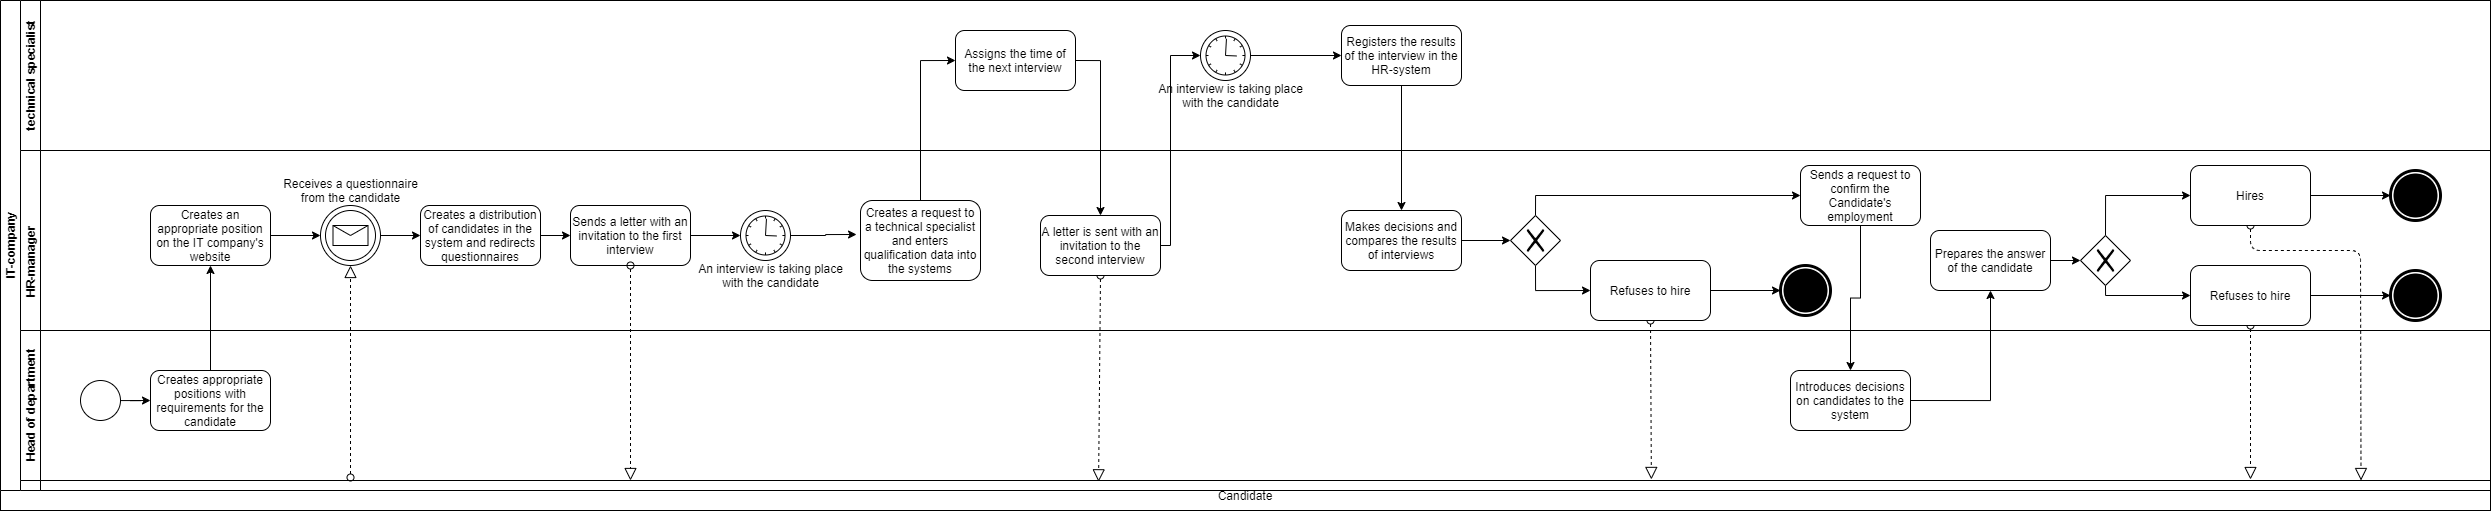

The diagram above was exported from draw.io. Its source (the exported page's mxGraphModel, read from the mxfile embedded in the PNG):
<mxGraphModel dx="2706" dy="1059" grid="1" gridSize="10" guides="1" tooltips="1" connect="1" arrows="1" fold="1" page="1" pageScale="1" pageWidth="827" pageHeight="1169" math="0" shadow="0">
  <root>
    <mxCell id="0" />
    <mxCell id="1" parent="0" />
    <mxCell id="4CbfsNwwshJR1Fnuyi6X-37" value="Candidate" style="rounded=0;whiteSpace=wrap;html=1;" vertex="1" parent="1">
      <mxGeometry x="-560" y="660" width="2490" height="30" as="geometry" />
    </mxCell>
    <mxCell id="4CbfsNwwshJR1Fnuyi6X-82" value="" style="endArrow=none;dashed=1;html=1;entryX=0.5;entryY=1;entryDx=0;entryDy=0;" edge="1" parent="1" target="4CbfsNwwshJR1Fnuyi6X-45">
      <mxGeometry width="50" height="50" relative="1" as="geometry">
        <mxPoint x="-210" y="444.9999999999998" as="sourcePoint" />
        <mxPoint x="-214" y="500" as="targetPoint" />
      </mxGeometry>
    </mxCell>
    <mxCell id="4CbfsNwwshJR1Fnuyi6X-142" value="" style="startArrow=oval;startFill=0;startSize=7;endArrow=block;endFill=0;endSize=10;dashed=1;html=1;entryX=0.5;entryY=1;entryDx=0;entryDy=0;" edge="1" parent="1" target="4CbfsNwwshJR1Fnuyi6X-45">
      <mxGeometry width="100" relative="1" as="geometry">
        <mxPoint x="-210" y="657" as="sourcePoint" />
        <mxPoint x="270" y="350" as="targetPoint" />
      </mxGeometry>
    </mxCell>
    <mxCell id="4CbfsNwwshJR1Fnuyi6X-145" value="" style="startArrow=oval;startFill=0;startSize=7;endArrow=block;endFill=0;endSize=10;dashed=1;html=1;exitX=0.5;exitY=1;exitDx=0;exitDy=0;entryX=0.441;entryY=0.043;entryDx=0;entryDy=0;entryPerimeter=0;" edge="1" parent="1" source="4CbfsNwwshJR1Fnuyi6X-54" target="4CbfsNwwshJR1Fnuyi6X-37">
      <mxGeometry width="100" relative="1" as="geometry">
        <mxPoint x="90" y="464.9999999999998" as="sourcePoint" />
        <mxPoint x="90" y="679.9999999999998" as="targetPoint" />
      </mxGeometry>
    </mxCell>
    <mxCell id="4CbfsNwwshJR1Fnuyi6X-146" value="" style="startArrow=oval;startFill=0;startSize=7;endArrow=block;endFill=0;endSize=10;dashed=1;html=1;exitX=0.5;exitY=1;exitDx=0;exitDy=0;entryX=0.663;entryY=-0.035;entryDx=0;entryDy=0;entryPerimeter=0;" edge="1" parent="1" source="4CbfsNwwshJR1Fnuyi6X-66" target="4CbfsNwwshJR1Fnuyi6X-37">
      <mxGeometry width="100" relative="1" as="geometry">
        <mxPoint x="100" y="474.9999999999998" as="sourcePoint" />
        <mxPoint x="100" y="689.9999999999998" as="targetPoint" />
      </mxGeometry>
    </mxCell>
    <mxCell id="4CbfsNwwshJR1Fnuyi6X-148" value="" style="startArrow=oval;startFill=0;startSize=7;endArrow=block;endFill=0;endSize=10;dashed=1;html=1;exitX=0.5;exitY=1;exitDx=0;exitDy=0;" edge="1" parent="1" source="4CbfsNwwshJR1Fnuyi6X-59">
      <mxGeometry width="100" relative="1" as="geometry">
        <mxPoint x="1100" y="509.9999999999998" as="sourcePoint" />
        <mxPoint x="1690" y="659" as="targetPoint" />
      </mxGeometry>
    </mxCell>
    <mxCell id="4CbfsNwwshJR1Fnuyi6X-149" value="" style="startArrow=oval;startFill=0;startSize=7;endArrow=block;endFill=0;endSize=10;dashed=1;html=1;exitX=0.5;exitY=1;exitDx=0;exitDy=0;entryX=0.948;entryY=0;entryDx=0;entryDy=0;entryPerimeter=0;" edge="1" parent="1" source="4CbfsNwwshJR1Fnuyi6X-67" target="4CbfsNwwshJR1Fnuyi6X-37">
      <mxGeometry width="100" relative="1" as="geometry">
        <mxPoint x="1110" y="519.9999999999998" as="sourcePoint" />
        <mxPoint x="1110.8700000000003" y="678.95" as="targetPoint" />
        <Array as="points">
          <mxPoint x="1690" y="430" />
          <mxPoint x="1800" y="430" />
        </Array>
      </mxGeometry>
    </mxCell>
    <mxCell id="dNxyNK7c78bLwvsdeMH5-19" value="ІТ-company" style="swimlane;html=1;childLayout=stackLayout;resizeParent=1;resizeParentMax=0;horizontal=0;startSize=20;horizontalStack=0;" parent="1" vertex="1">
      <mxGeometry x="-560" y="180" width="2490" height="490" as="geometry" />
    </mxCell>
    <mxCell id="4CbfsNwwshJR1Fnuyi6X-122" style="edgeStyle=orthogonalEdgeStyle;rounded=0;orthogonalLoop=1;jettySize=auto;html=1;exitX=0.5;exitY=0;exitDx=0;exitDy=0;entryX=0;entryY=0.5;entryDx=0;entryDy=0;" edge="1" parent="dNxyNK7c78bLwvsdeMH5-19" source="4CbfsNwwshJR1Fnuyi6X-51" target="4CbfsNwwshJR1Fnuyi6X-52">
      <mxGeometry relative="1" as="geometry">
        <Array as="points">
          <mxPoint x="920" y="60" />
        </Array>
      </mxGeometry>
    </mxCell>
    <mxCell id="4CbfsNwwshJR1Fnuyi6X-124" style="edgeStyle=orthogonalEdgeStyle;rounded=0;orthogonalLoop=1;jettySize=auto;html=1;exitX=1;exitY=0.5;exitDx=0;exitDy=0;entryX=0.5;entryY=0;entryDx=0;entryDy=0;" edge="1" parent="dNxyNK7c78bLwvsdeMH5-19" source="4CbfsNwwshJR1Fnuyi6X-52" target="4CbfsNwwshJR1Fnuyi6X-54">
      <mxGeometry relative="1" as="geometry" />
    </mxCell>
    <mxCell id="4CbfsNwwshJR1Fnuyi6X-125" style="edgeStyle=orthogonalEdgeStyle;rounded=0;orthogonalLoop=1;jettySize=auto;html=1;entryX=0;entryY=0.5;entryDx=0;entryDy=0;" edge="1" parent="dNxyNK7c78bLwvsdeMH5-19" source="4CbfsNwwshJR1Fnuyi6X-54" target="4CbfsNwwshJR1Fnuyi6X-55">
      <mxGeometry relative="1" as="geometry">
        <Array as="points">
          <mxPoint x="1170" y="245" />
          <mxPoint x="1170" y="55" />
        </Array>
      </mxGeometry>
    </mxCell>
    <mxCell id="4CbfsNwwshJR1Fnuyi6X-128" style="edgeStyle=orthogonalEdgeStyle;rounded=0;orthogonalLoop=1;jettySize=auto;html=1;exitX=0.5;exitY=1;exitDx=0;exitDy=0;entryX=0.5;entryY=0;entryDx=0;entryDy=0;" edge="1" parent="dNxyNK7c78bLwvsdeMH5-19" source="4CbfsNwwshJR1Fnuyi6X-57" target="4CbfsNwwshJR1Fnuyi6X-58">
      <mxGeometry relative="1" as="geometry" />
    </mxCell>
    <mxCell id="dNxyNK7c78bLwvsdeMH5-21" value="technical specialist" style="swimlane;html=1;startSize=20;horizontal=0;" parent="dNxyNK7c78bLwvsdeMH5-19" vertex="1">
      <mxGeometry x="20" width="2470" height="150" as="geometry" />
    </mxCell>
    <mxCell id="4CbfsNwwshJR1Fnuyi6X-52" value="Assigns the time of the next interview" style="rounded=1;whiteSpace=wrap;html=1;" vertex="1" parent="dNxyNK7c78bLwvsdeMH5-21">
      <mxGeometry x="935" y="30" width="120" height="60" as="geometry" />
    </mxCell>
    <mxCell id="4CbfsNwwshJR1Fnuyi6X-126" style="edgeStyle=orthogonalEdgeStyle;rounded=0;orthogonalLoop=1;jettySize=auto;html=1;exitX=1;exitY=0.5;exitDx=0;exitDy=0;entryX=0;entryY=0.5;entryDx=0;entryDy=0;" edge="1" parent="dNxyNK7c78bLwvsdeMH5-21" source="4CbfsNwwshJR1Fnuyi6X-55" target="4CbfsNwwshJR1Fnuyi6X-57">
      <mxGeometry relative="1" as="geometry" />
    </mxCell>
    <mxCell id="4CbfsNwwshJR1Fnuyi6X-55" value="" style="shape=mxgraph.bpmn.shape;html=1;verticalLabelPosition=bottom;labelBackgroundColor=#ffffff;verticalAlign=top;align=center;perimeter=ellipsePerimeter;outlineConnect=0;outline=standard;symbol=timer;" vertex="1" parent="dNxyNK7c78bLwvsdeMH5-21">
      <mxGeometry x="1180" y="30" width="50" height="50" as="geometry" />
    </mxCell>
    <mxCell id="4CbfsNwwshJR1Fnuyi6X-57" value="Registers the results of the interview in the HR-system" style="rounded=1;whiteSpace=wrap;html=1;" vertex="1" parent="dNxyNK7c78bLwvsdeMH5-21">
      <mxGeometry x="1321" y="25" width="120" height="60" as="geometry" />
    </mxCell>
    <mxCell id="4CbfsNwwshJR1Fnuyi6X-56" value="&lt;div&gt;An interview is taking place&lt;/div&gt;&lt;div&gt;with the candidate&lt;/div&gt;" style="text;html=1;align=center;verticalAlign=middle;resizable=0;points=[];autosize=1;" vertex="1" parent="dNxyNK7c78bLwvsdeMH5-21">
      <mxGeometry x="1130" y="80" width="160" height="30" as="geometry" />
    </mxCell>
    <mxCell id="dNxyNK7c78bLwvsdeMH5-22" value="&amp;nbsp; &amp;nbsp; &amp;nbsp; &amp;nbsp; &amp;nbsp; &amp;nbsp; &amp;nbsp; &amp;nbsp; &amp;nbsp; &amp;nbsp; &amp;nbsp; &amp;nbsp; &amp;nbsp; &amp;nbsp; &amp;nbsp; &amp;nbsp; &amp;nbsp; &amp;nbsp;НR-manager" style="swimlane;html=1;startSize=20;horizontal=0;strokeWidth=1;perimeterSpacing=0;" parent="dNxyNK7c78bLwvsdeMH5-19" vertex="1">
      <mxGeometry x="20" y="150" width="2470" height="340" as="geometry" />
    </mxCell>
    <mxCell id="4CbfsNwwshJR1Fnuyi6X-139" style="edgeStyle=orthogonalEdgeStyle;rounded=0;orthogonalLoop=1;jettySize=auto;html=1;exitX=1;exitY=0.5;exitDx=0;exitDy=0;entryX=0;entryY=0.5;entryDx=0;entryDy=0;" edge="1" parent="dNxyNK7c78bLwvsdeMH5-22" source="4CbfsNwwshJR1Fnuyi6X-67" target="4CbfsNwwshJR1Fnuyi6X-72">
      <mxGeometry relative="1" as="geometry" />
    </mxCell>
    <mxCell id="4CbfsNwwshJR1Fnuyi6X-67" value="Hires" style="rounded=1;whiteSpace=wrap;html=1;" vertex="1" parent="dNxyNK7c78bLwvsdeMH5-22">
      <mxGeometry x="2170" y="15" width="120" height="60" as="geometry" />
    </mxCell>
    <mxCell id="4CbfsNwwshJR1Fnuyi6X-46" value="&lt;div&gt;Receives a questionnaire&lt;/div&gt;&lt;div&gt;from the candidate&lt;/div&gt;" style="text;html=1;align=center;verticalAlign=middle;resizable=0;points=[];autosize=1;" vertex="1" parent="dNxyNK7c78bLwvsdeMH5-22">
      <mxGeometry x="255" y="25" width="150" height="30" as="geometry" />
    </mxCell>
    <mxCell id="4CbfsNwwshJR1Fnuyi6X-129" style="edgeStyle=orthogonalEdgeStyle;rounded=0;orthogonalLoop=1;jettySize=auto;html=1;exitX=1;exitY=0.5;exitDx=0;exitDy=0;entryX=0;entryY=0.5;entryDx=0;entryDy=0;" edge="1" parent="dNxyNK7c78bLwvsdeMH5-22" source="4CbfsNwwshJR1Fnuyi6X-58" target="4CbfsNwwshJR1Fnuyi6X-60">
      <mxGeometry relative="1" as="geometry" />
    </mxCell>
    <mxCell id="4CbfsNwwshJR1Fnuyi6X-133" style="edgeStyle=orthogonalEdgeStyle;rounded=0;orthogonalLoop=1;jettySize=auto;html=1;exitX=0.5;exitY=1;exitDx=0;exitDy=0;" edge="1" parent="dNxyNK7c78bLwvsdeMH5-22" source="4CbfsNwwshJR1Fnuyi6X-61" target="4CbfsNwwshJR1Fnuyi6X-63">
      <mxGeometry relative="1" as="geometry" />
    </mxCell>
    <mxCell id="4CbfsNwwshJR1Fnuyi6X-61" value="Sends a request to confirm the Candidate's employment" style="rounded=1;whiteSpace=wrap;html=1;" vertex="1" parent="dNxyNK7c78bLwvsdeMH5-22">
      <mxGeometry x="1780" y="15" width="120" height="60" as="geometry" />
    </mxCell>
    <mxCell id="4CbfsNwwshJR1Fnuyi6X-72" value="" style="shape=mxgraph.bpmn.shape;html=1;verticalLabelPosition=bottom;labelBackgroundColor=#ffffff;verticalAlign=top;align=center;perimeter=ellipsePerimeter;outlineConnect=0;outline=end;symbol=terminate;" vertex="1" parent="dNxyNK7c78bLwvsdeMH5-22">
      <mxGeometry x="2370" y="20" width="50" height="50" as="geometry" />
    </mxCell>
    <mxCell id="4CbfsNwwshJR1Fnuyi6X-58" value="Makes decisions and compares the results of interviews" style="rounded=1;whiteSpace=wrap;html=1;" vertex="1" parent="dNxyNK7c78bLwvsdeMH5-22">
      <mxGeometry x="1321" y="60" width="120" height="60" as="geometry" />
    </mxCell>
    <mxCell id="4CbfsNwwshJR1Fnuyi6X-79" style="edgeStyle=orthogonalEdgeStyle;rounded=0;orthogonalLoop=1;jettySize=auto;html=1;exitX=1;exitY=0.5;exitDx=0;exitDy=0;entryX=0;entryY=0.5;entryDx=0;entryDy=0;" edge="1" parent="dNxyNK7c78bLwvsdeMH5-22" source="4CbfsNwwshJR1Fnuyi6X-43" target="4CbfsNwwshJR1Fnuyi6X-45">
      <mxGeometry relative="1" as="geometry" />
    </mxCell>
    <mxCell id="4CbfsNwwshJR1Fnuyi6X-43" value="Creates an appropriate position on the IT company's website" style="rounded=1;whiteSpace=wrap;html=1;" vertex="1" parent="dNxyNK7c78bLwvsdeMH5-22">
      <mxGeometry x="130" y="55" width="120" height="60" as="geometry" />
    </mxCell>
    <mxCell id="4CbfsNwwshJR1Fnuyi6X-81" style="edgeStyle=orthogonalEdgeStyle;rounded=0;orthogonalLoop=1;jettySize=auto;html=1;exitX=1;exitY=0.5;exitDx=0;exitDy=0;entryX=0;entryY=0.5;entryDx=0;entryDy=0;" edge="1" parent="dNxyNK7c78bLwvsdeMH5-22" source="4CbfsNwwshJR1Fnuyi6X-45" target="4CbfsNwwshJR1Fnuyi6X-47">
      <mxGeometry relative="1" as="geometry" />
    </mxCell>
    <mxCell id="4CbfsNwwshJR1Fnuyi6X-45" value="" style="shape=mxgraph.bpmn.shape;html=1;verticalLabelPosition=bottom;labelBackgroundColor=#ffffff;verticalAlign=top;align=center;perimeter=ellipsePerimeter;outlineConnect=0;outline=standard;symbol=general;" vertex="1" parent="dNxyNK7c78bLwvsdeMH5-22">
      <mxGeometry x="300" y="55" width="60" height="60" as="geometry" />
    </mxCell>
    <mxCell id="4CbfsNwwshJR1Fnuyi6X-44" value="" style="shape=mxgraph.bpmn.shape;html=1;verticalLabelPosition=bottom;labelBackgroundColor=#ffffff;verticalAlign=top;align=center;perimeter=ellipsePerimeter;outlineConnect=0;outline=standard;symbol=message;" vertex="1" parent="dNxyNK7c78bLwvsdeMH5-22">
      <mxGeometry x="305" y="60" width="50" height="50" as="geometry" />
    </mxCell>
    <mxCell id="4CbfsNwwshJR1Fnuyi6X-88" style="edgeStyle=orthogonalEdgeStyle;rounded=0;orthogonalLoop=1;jettySize=auto;html=1;exitX=1;exitY=0.5;exitDx=0;exitDy=0;entryX=0;entryY=0.5;entryDx=0;entryDy=0;" edge="1" parent="dNxyNK7c78bLwvsdeMH5-22" source="4CbfsNwwshJR1Fnuyi6X-47" target="4CbfsNwwshJR1Fnuyi6X-48">
      <mxGeometry relative="1" as="geometry" />
    </mxCell>
    <mxCell id="4CbfsNwwshJR1Fnuyi6X-47" value="Creates a distribution of candidates in the system and redirects questionnaires" style="rounded=1;whiteSpace=wrap;html=1;" vertex="1" parent="dNxyNK7c78bLwvsdeMH5-22">
      <mxGeometry x="400" y="55" width="120" height="60" as="geometry" />
    </mxCell>
    <mxCell id="4CbfsNwwshJR1Fnuyi6X-118" style="edgeStyle=orthogonalEdgeStyle;rounded=0;orthogonalLoop=1;jettySize=auto;html=1;exitX=1;exitY=0.5;exitDx=0;exitDy=0;" edge="1" parent="dNxyNK7c78bLwvsdeMH5-22" source="4CbfsNwwshJR1Fnuyi6X-48" target="4CbfsNwwshJR1Fnuyi6X-49">
      <mxGeometry relative="1" as="geometry" />
    </mxCell>
    <mxCell id="4CbfsNwwshJR1Fnuyi6X-48" value="Sends a letter with an invitation to the first interview" style="rounded=1;whiteSpace=wrap;html=1;" vertex="1" parent="dNxyNK7c78bLwvsdeMH5-22">
      <mxGeometry x="550" y="55" width="120" height="60" as="geometry" />
    </mxCell>
    <mxCell id="4CbfsNwwshJR1Fnuyi6X-120" style="edgeStyle=orthogonalEdgeStyle;rounded=0;orthogonalLoop=1;jettySize=auto;html=1;exitX=1;exitY=0.5;exitDx=0;exitDy=0;entryX=-0.033;entryY=0.425;entryDx=0;entryDy=0;entryPerimeter=0;" edge="1" parent="dNxyNK7c78bLwvsdeMH5-22" source="4CbfsNwwshJR1Fnuyi6X-49" target="4CbfsNwwshJR1Fnuyi6X-51">
      <mxGeometry relative="1" as="geometry" />
    </mxCell>
    <mxCell id="4CbfsNwwshJR1Fnuyi6X-49" value="" style="shape=mxgraph.bpmn.shape;html=1;verticalLabelPosition=bottom;labelBackgroundColor=#ffffff;verticalAlign=top;align=center;perimeter=ellipsePerimeter;outlineConnect=0;outline=standard;symbol=timer;" vertex="1" parent="dNxyNK7c78bLwvsdeMH5-22">
      <mxGeometry x="720" y="60" width="50" height="50" as="geometry" />
    </mxCell>
    <mxCell id="4CbfsNwwshJR1Fnuyi6X-51" value="Creates a request to a technical specialist and enters qualification data into the systems" style="rounded=1;whiteSpace=wrap;html=1;" vertex="1" parent="dNxyNK7c78bLwvsdeMH5-22">
      <mxGeometry x="840" y="50" width="120" height="80" as="geometry" />
    </mxCell>
    <mxCell id="4CbfsNwwshJR1Fnuyi6X-130" style="edgeStyle=orthogonalEdgeStyle;rounded=0;orthogonalLoop=1;jettySize=auto;html=1;exitX=0.5;exitY=0;exitDx=0;exitDy=0;entryX=0;entryY=0.5;entryDx=0;entryDy=0;" edge="1" parent="dNxyNK7c78bLwvsdeMH5-22" source="4CbfsNwwshJR1Fnuyi6X-60" target="4CbfsNwwshJR1Fnuyi6X-61">
      <mxGeometry relative="1" as="geometry" />
    </mxCell>
    <mxCell id="4CbfsNwwshJR1Fnuyi6X-131" style="edgeStyle=orthogonalEdgeStyle;rounded=0;orthogonalLoop=1;jettySize=auto;html=1;exitX=0.5;exitY=1;exitDx=0;exitDy=0;entryX=0;entryY=0.5;entryDx=0;entryDy=0;" edge="1" parent="dNxyNK7c78bLwvsdeMH5-22" source="4CbfsNwwshJR1Fnuyi6X-60" target="4CbfsNwwshJR1Fnuyi6X-66">
      <mxGeometry relative="1" as="geometry" />
    </mxCell>
    <mxCell id="4CbfsNwwshJR1Fnuyi6X-60" value="" style="shape=mxgraph.bpmn.shape;html=1;verticalLabelPosition=bottom;labelBackgroundColor=#ffffff;verticalAlign=top;align=center;perimeter=rhombusPerimeter;background=gateway;outlineConnect=0;outline=none;symbol=exclusiveGw;" vertex="1" parent="dNxyNK7c78bLwvsdeMH5-22">
      <mxGeometry x="1490" y="65" width="50" height="50" as="geometry" />
    </mxCell>
    <mxCell id="4CbfsNwwshJR1Fnuyi6X-54" value="A letter is sent with an invitation to the second interview" style="rounded=1;whiteSpace=wrap;html=1;" vertex="1" parent="dNxyNK7c78bLwvsdeMH5-22">
      <mxGeometry x="1020" y="65" width="120" height="60" as="geometry" />
    </mxCell>
    <mxCell id="4CbfsNwwshJR1Fnuyi6X-136" style="edgeStyle=orthogonalEdgeStyle;rounded=0;orthogonalLoop=1;jettySize=auto;html=1;exitX=0.5;exitY=1;exitDx=0;exitDy=0;entryX=0;entryY=0.5;entryDx=0;entryDy=0;" edge="1" parent="dNxyNK7c78bLwvsdeMH5-22" source="4CbfsNwwshJR1Fnuyi6X-65" target="4CbfsNwwshJR1Fnuyi6X-59">
      <mxGeometry relative="1" as="geometry">
        <Array as="points">
          <mxPoint x="2085" y="145" />
        </Array>
      </mxGeometry>
    </mxCell>
    <mxCell id="4CbfsNwwshJR1Fnuyi6X-138" style="edgeStyle=orthogonalEdgeStyle;rounded=0;orthogonalLoop=1;jettySize=auto;html=1;exitX=0.5;exitY=0;exitDx=0;exitDy=0;entryX=0;entryY=0.5;entryDx=0;entryDy=0;" edge="1" parent="dNxyNK7c78bLwvsdeMH5-22" source="4CbfsNwwshJR1Fnuyi6X-65" target="4CbfsNwwshJR1Fnuyi6X-67">
      <mxGeometry relative="1" as="geometry" />
    </mxCell>
    <mxCell id="4CbfsNwwshJR1Fnuyi6X-65" value="" style="shape=mxgraph.bpmn.shape;html=1;verticalLabelPosition=bottom;labelBackgroundColor=#ffffff;verticalAlign=top;align=center;perimeter=rhombusPerimeter;background=gateway;outlineConnect=0;outline=none;symbol=exclusiveGw;" vertex="1" parent="dNxyNK7c78bLwvsdeMH5-22">
      <mxGeometry x="2060" y="85" width="50" height="50" as="geometry" />
    </mxCell>
    <mxCell id="4CbfsNwwshJR1Fnuyi6X-135" style="edgeStyle=orthogonalEdgeStyle;rounded=0;orthogonalLoop=1;jettySize=auto;html=1;exitX=1;exitY=0.5;exitDx=0;exitDy=0;entryX=0;entryY=0.5;entryDx=0;entryDy=0;" edge="1" parent="dNxyNK7c78bLwvsdeMH5-22" source="4CbfsNwwshJR1Fnuyi6X-62" target="4CbfsNwwshJR1Fnuyi6X-65">
      <mxGeometry relative="1" as="geometry" />
    </mxCell>
    <mxCell id="4CbfsNwwshJR1Fnuyi6X-62" value="Prepares the answer of the candidate" style="rounded=1;whiteSpace=wrap;html=1;" vertex="1" parent="dNxyNK7c78bLwvsdeMH5-22">
      <mxGeometry x="1910" y="80" width="120" height="60" as="geometry" />
    </mxCell>
    <mxCell id="4CbfsNwwshJR1Fnuyi6X-50" value="&lt;div&gt;An interview is taking place&lt;/div&gt;&lt;div&gt;with the candidate&lt;/div&gt;" style="text;html=1;align=center;verticalAlign=middle;resizable=0;points=[];autosize=1;" vertex="1" parent="dNxyNK7c78bLwvsdeMH5-22">
      <mxGeometry x="670" y="110" width="160" height="30" as="geometry" />
    </mxCell>
    <mxCell id="4CbfsNwwshJR1Fnuyi6X-132" style="edgeStyle=orthogonalEdgeStyle;rounded=0;orthogonalLoop=1;jettySize=auto;html=1;exitX=1;exitY=0.5;exitDx=0;exitDy=0;" edge="1" parent="dNxyNK7c78bLwvsdeMH5-22" source="4CbfsNwwshJR1Fnuyi6X-66" target="4CbfsNwwshJR1Fnuyi6X-68">
      <mxGeometry relative="1" as="geometry" />
    </mxCell>
    <mxCell id="4CbfsNwwshJR1Fnuyi6X-66" value="Refuses to hire" style="rounded=1;whiteSpace=wrap;html=1;" vertex="1" parent="dNxyNK7c78bLwvsdeMH5-22">
      <mxGeometry x="1570" y="110" width="120" height="60" as="geometry" />
    </mxCell>
    <mxCell id="4CbfsNwwshJR1Fnuyi6X-68" value="" style="shape=mxgraph.bpmn.shape;html=1;verticalLabelPosition=bottom;labelBackgroundColor=#ffffff;verticalAlign=top;align=center;perimeter=ellipsePerimeter;outlineConnect=0;outline=end;symbol=terminate;" vertex="1" parent="dNxyNK7c78bLwvsdeMH5-22">
      <mxGeometry x="1760" y="115" width="50" height="50" as="geometry" />
    </mxCell>
    <mxCell id="4CbfsNwwshJR1Fnuyi6X-137" style="edgeStyle=orthogonalEdgeStyle;rounded=0;orthogonalLoop=1;jettySize=auto;html=1;exitX=1;exitY=0.5;exitDx=0;exitDy=0;entryX=0;entryY=0.5;entryDx=0;entryDy=0;" edge="1" parent="dNxyNK7c78bLwvsdeMH5-22" source="4CbfsNwwshJR1Fnuyi6X-59" target="4CbfsNwwshJR1Fnuyi6X-69">
      <mxGeometry relative="1" as="geometry" />
    </mxCell>
    <mxCell id="4CbfsNwwshJR1Fnuyi6X-59" value="Refuses to hire" style="rounded=1;whiteSpace=wrap;html=1;" vertex="1" parent="dNxyNK7c78bLwvsdeMH5-22">
      <mxGeometry x="2170" y="115" width="120" height="60" as="geometry" />
    </mxCell>
    <mxCell id="4CbfsNwwshJR1Fnuyi6X-69" value="" style="shape=mxgraph.bpmn.shape;html=1;verticalLabelPosition=bottom;labelBackgroundColor=#ffffff;verticalAlign=top;align=center;perimeter=ellipsePerimeter;outlineConnect=0;outline=end;symbol=terminate;" vertex="1" parent="dNxyNK7c78bLwvsdeMH5-22">
      <mxGeometry x="2370" y="120" width="50" height="50" as="geometry" />
    </mxCell>
    <mxCell id="4CbfsNwwshJR1Fnuyi6X-76" style="edgeStyle=orthogonalEdgeStyle;rounded=0;orthogonalLoop=1;jettySize=auto;html=1;exitX=0.5;exitY=0;exitDx=0;exitDy=0;entryX=0.5;entryY=1;entryDx=0;entryDy=0;" edge="1" parent="dNxyNK7c78bLwvsdeMH5-22" source="4CbfsNwwshJR1Fnuyi6X-40" target="4CbfsNwwshJR1Fnuyi6X-43">
      <mxGeometry relative="1" as="geometry" />
    </mxCell>
    <mxCell id="4CbfsNwwshJR1Fnuyi6X-134" style="edgeStyle=orthogonalEdgeStyle;rounded=0;orthogonalLoop=1;jettySize=auto;html=1;exitX=1;exitY=0.5;exitDx=0;exitDy=0;entryX=0.5;entryY=1;entryDx=0;entryDy=0;" edge="1" parent="dNxyNK7c78bLwvsdeMH5-22" source="4CbfsNwwshJR1Fnuyi6X-63" target="4CbfsNwwshJR1Fnuyi6X-62">
      <mxGeometry relative="1" as="geometry" />
    </mxCell>
    <mxCell id="4CbfsNwwshJR1Fnuyi6X-4" value="Head of department" style="swimlane;html=1;startSize=20;horizontal=0;" vertex="1" parent="dNxyNK7c78bLwvsdeMH5-22">
      <mxGeometry y="180" width="2470" height="150" as="geometry">
        <mxRectangle x="20" width="1120" height="20" as="alternateBounds" />
      </mxGeometry>
    </mxCell>
    <mxCell id="4CbfsNwwshJR1Fnuyi6X-63" value="Introduces decisions on candidates to the system" style="whiteSpace=wrap;html=1;rounded=1;" vertex="1" parent="4CbfsNwwshJR1Fnuyi6X-4">
      <mxGeometry x="1770" y="40" width="120" height="60" as="geometry" />
    </mxCell>
    <mxCell id="4CbfsNwwshJR1Fnuyi6X-40" value="Creates appropriate positions with requirements for the candidate" style="rounded=1;whiteSpace=wrap;html=1;" vertex="1" parent="4CbfsNwwshJR1Fnuyi6X-4">
      <mxGeometry x="130" y="40" width="120" height="60" as="geometry" />
    </mxCell>
    <mxCell id="4CbfsNwwshJR1Fnuyi6X-74" style="edgeStyle=orthogonalEdgeStyle;rounded=0;orthogonalLoop=1;jettySize=auto;html=1;entryX=0;entryY=0.5;entryDx=0;entryDy=0;" edge="1" parent="4CbfsNwwshJR1Fnuyi6X-4" source="4CbfsNwwshJR1Fnuyi6X-41" target="4CbfsNwwshJR1Fnuyi6X-40">
      <mxGeometry relative="1" as="geometry" />
    </mxCell>
    <mxCell id="4CbfsNwwshJR1Fnuyi6X-41" value="" style="ellipse;whiteSpace=wrap;html=1;" vertex="1" parent="4CbfsNwwshJR1Fnuyi6X-4">
      <mxGeometry x="60" y="50" width="40" height="40" as="geometry" />
    </mxCell>
    <mxCell id="4CbfsNwwshJR1Fnuyi6X-140" value="" style="startArrow=oval;startFill=0;startSize=7;endArrow=block;endFill=0;endSize=10;dashed=1;html=1;exitX=0.5;exitY=1;exitDx=0;exitDy=0;" edge="1" parent="dNxyNK7c78bLwvsdeMH5-22" source="4CbfsNwwshJR1Fnuyi6X-48">
      <mxGeometry width="100" relative="1" as="geometry">
        <mxPoint x="710" y="20" as="sourcePoint" />
        <mxPoint x="610" y="330" as="targetPoint" />
      </mxGeometry>
    </mxCell>
  </root>
</mxGraphModel>